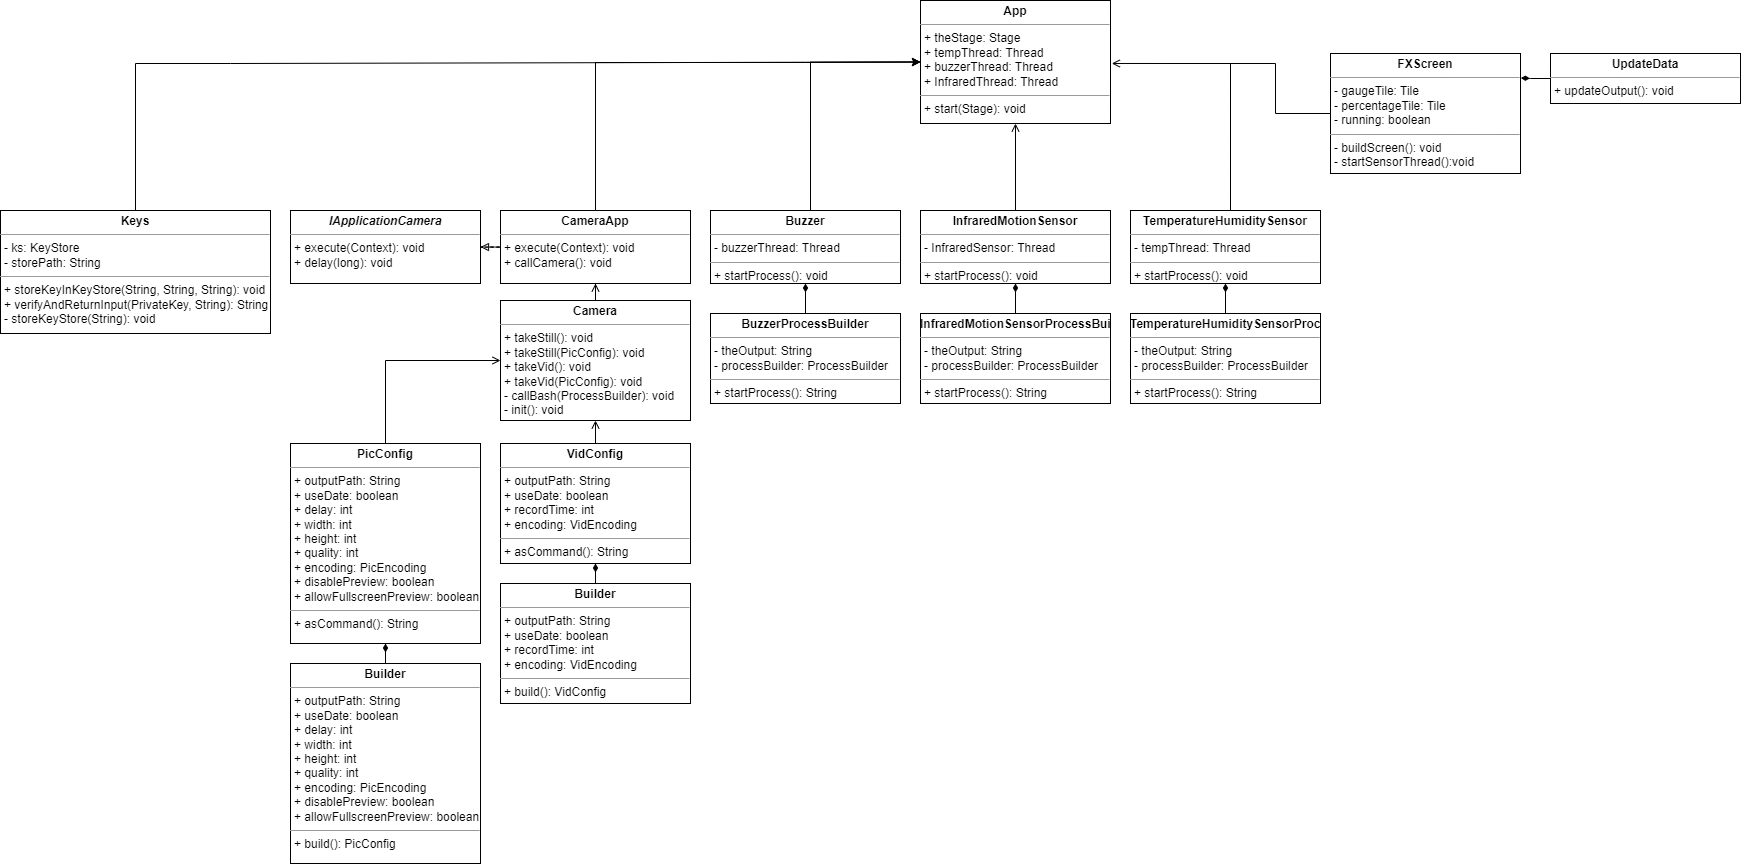

The diagram above was exported from draw.io. Its source (the exported page's mxGraphModel, read from the mxfile embedded in the PNG):
<mxGraphModel dx="2410" dy="2588" grid="1" gridSize="10" guides="1" tooltips="1" connect="1" arrows="1" fold="1" page="1" pageScale="1" pageWidth="850" pageHeight="1100" background="none" math="0" shadow="0">
  <root>
    <mxCell id="0" />
    <mxCell id="1" parent="0" />
    <mxCell id="5d2195bd80daf111-18" value="&lt;p style=&quot;margin:0px;margin-top:4px;text-align:center;&quot;&gt;&lt;b&gt;App&lt;/b&gt;&lt;/p&gt;&lt;hr size=&quot;1&quot;&gt;&lt;p style=&quot;margin:0px;margin-left:4px;&quot;&gt;+ theStage: Stage&lt;/p&gt;&lt;p style=&quot;margin:0px;margin-left:4px;&quot;&gt;+ tempThread: Thread&lt;/p&gt;&lt;p style=&quot;margin:0px;margin-left:4px;&quot;&gt;+ buzzerThread: Thread&lt;/p&gt;&lt;p style=&quot;margin:0px;margin-left:4px;&quot;&gt;+ InfraredThread: Thread&lt;/p&gt;&lt;hr size=&quot;1&quot;&gt;&lt;p style=&quot;margin:0px;margin-left:4px;&quot;&gt;+ start(Stage): void&lt;/p&gt;" style="verticalAlign=top;align=left;overflow=fill;fontSize=12;fontFamily=Helvetica;html=1;rounded=0;shadow=0;comic=0;labelBackgroundColor=none;strokeWidth=1" parent="1" vertex="1">
      <mxGeometry x="490" y="-123" width="190" height="123" as="geometry" />
    </mxCell>
    <mxCell id="Khbox-CjqhHQ2JecQ09V-5" style="edgeStyle=orthogonalEdgeStyle;rounded=0;orthogonalLoop=1;jettySize=auto;html=1;entryX=0;entryY=0.5;entryDx=0;entryDy=0;" edge="1" parent="1" source="p_Sd9zzSAMIINvnIH3J1-1" target="5d2195bd80daf111-18">
      <mxGeometry relative="1" as="geometry">
        <mxPoint x="375" y="-50" as="targetPoint" />
        <Array as="points">
          <mxPoint x="380" y="-61" />
        </Array>
      </mxGeometry>
    </mxCell>
    <mxCell id="p_Sd9zzSAMIINvnIH3J1-1" value="&lt;p style=&quot;margin:0px;margin-top:4px;text-align:center;&quot;&gt;&lt;b&gt;Buzzer&lt;/b&gt;&lt;/p&gt;&lt;hr size=&quot;1&quot;&gt;&lt;p style=&quot;margin:0px;margin-left:4px;&quot;&gt;- buzzerThread: Thread&lt;br&gt;&lt;/p&gt;&lt;hr size=&quot;1&quot;&gt;&lt;p style=&quot;margin:0px;margin-left:4px;&quot;&gt;+ startProcess(): void&lt;/p&gt;" style="verticalAlign=top;align=left;overflow=fill;fontSize=12;fontFamily=Helvetica;html=1;rounded=0;shadow=0;comic=0;labelBackgroundColor=none;strokeWidth=1" parent="1" vertex="1">
      <mxGeometry x="280" y="87" width="190" height="73" as="geometry" />
    </mxCell>
    <mxCell id="p_Sd9zzSAMIINvnIH3J1-21" style="edgeStyle=orthogonalEdgeStyle;rounded=0;orthogonalLoop=1;jettySize=auto;html=1;entryX=0.5;entryY=1;entryDx=0;entryDy=0;endArrow=diamondThin;endFill=1;" parent="1" source="p_Sd9zzSAMIINvnIH3J1-2" target="p_Sd9zzSAMIINvnIH3J1-1" edge="1">
      <mxGeometry relative="1" as="geometry" />
    </mxCell>
    <mxCell id="p_Sd9zzSAMIINvnIH3J1-2" value="&lt;p style=&quot;margin:0px;margin-top:4px;text-align:center;&quot;&gt;&lt;b&gt;BuzzerProcessBuilder&lt;/b&gt;&lt;/p&gt;&lt;hr size=&quot;1&quot;&gt;&lt;p style=&quot;margin:0px;margin-left:4px;&quot;&gt;- theOutput: String&lt;br&gt;&lt;/p&gt;&lt;p style=&quot;margin:0px;margin-left:4px;&quot;&gt;- processBuilder: ProcessBuilder&lt;/p&gt;&lt;hr size=&quot;1&quot;&gt;&lt;p style=&quot;margin:0px;margin-left:4px;&quot;&gt;+ startProcess(): String&lt;/p&gt;" style="verticalAlign=top;align=left;overflow=fill;fontSize=12;fontFamily=Helvetica;html=1;rounded=0;shadow=0;comic=0;labelBackgroundColor=none;strokeWidth=1" parent="1" vertex="1">
      <mxGeometry x="280" y="190" width="190" height="90" as="geometry" />
    </mxCell>
    <mxCell id="p_Sd9zzSAMIINvnIH3J1-44" style="edgeStyle=orthogonalEdgeStyle;rounded=0;orthogonalLoop=1;jettySize=auto;html=1;entryX=0.5;entryY=1;entryDx=0;entryDy=0;fontColor=#000000;endArrow=open;endFill=0;" parent="1" source="p_Sd9zzSAMIINvnIH3J1-3" target="p_Sd9zzSAMIINvnIH3J1-8" edge="1">
      <mxGeometry relative="1" as="geometry" />
    </mxCell>
    <mxCell id="p_Sd9zzSAMIINvnIH3J1-3" value="&lt;p style=&quot;margin:0px;margin-top:4px;text-align:center;&quot;&gt;&lt;b&gt;Camera&lt;/b&gt;&lt;/p&gt;&lt;hr size=&quot;1&quot;&gt;&lt;p style=&quot;margin:0px;margin-left:4px;&quot;&gt;+ takeStill(): void&lt;/p&gt;&lt;p style=&quot;margin:0px;margin-left:4px;&quot;&gt;+ takeStill(PicConfig): void&lt;br&gt;&lt;/p&gt;&lt;p style=&quot;margin: 0px 0px 0px 4px;&quot;&gt;+ takeVid(): void&lt;/p&gt;&lt;p style=&quot;margin: 0px 0px 0px 4px;&quot;&gt;+ takeVid(PicConfig): void&lt;/p&gt;&lt;p style=&quot;margin: 0px 0px 0px 4px;&quot;&gt;- callBash(ProcessBuilder): void&lt;/p&gt;&lt;p style=&quot;margin: 0px 0px 0px 4px;&quot;&gt;- init(): void&lt;/p&gt;" style="verticalAlign=top;align=left;overflow=fill;fontSize=12;fontFamily=Helvetica;html=1;rounded=0;shadow=0;comic=0;labelBackgroundColor=none;strokeWidth=1" parent="1" vertex="1">
      <mxGeometry x="70" y="177" width="190" height="120" as="geometry" />
    </mxCell>
    <mxCell id="p_Sd9zzSAMIINvnIH3J1-42" style="edgeStyle=orthogonalEdgeStyle;rounded=0;orthogonalLoop=1;jettySize=auto;html=1;fontColor=#FF0000;endArrow=none;endFill=0;" parent="1" source="p_Sd9zzSAMIINvnIH3J1-6" edge="1">
      <mxGeometry relative="1" as="geometry">
        <mxPoint x="740" y="-60" as="targetPoint" />
        <Array as="points">
          <mxPoint x="845" y="-10" />
          <mxPoint x="845" y="-60" />
        </Array>
      </mxGeometry>
    </mxCell>
    <mxCell id="p_Sd9zzSAMIINvnIH3J1-6" value="&lt;p style=&quot;margin:0px;margin-top:4px;text-align:center;&quot;&gt;&lt;b&gt;FXScreen&lt;/b&gt;&lt;/p&gt;&lt;hr size=&quot;1&quot;&gt;&lt;p style=&quot;margin:0px;margin-left:4px;&quot;&gt;- gaugeTile: Tile&lt;br&gt;&lt;/p&gt;&lt;p style=&quot;margin:0px;margin-left:4px;&quot;&gt;- percentageTile: Tile&lt;/p&gt;&lt;p style=&quot;margin:0px;margin-left:4px;&quot;&gt;- running: boolean&lt;/p&gt;&lt;hr size=&quot;1&quot;&gt;&lt;p style=&quot;margin:0px;margin-left:4px;&quot;&gt;- buildScreen(): void&lt;/p&gt;&lt;p style=&quot;margin:0px;margin-left:4px;&quot;&gt;- startSensorThread():void&lt;/p&gt;" style="verticalAlign=top;align=left;overflow=fill;fontSize=12;fontFamily=Helvetica;html=1;rounded=0;shadow=0;comic=0;labelBackgroundColor=none;strokeWidth=1" parent="1" vertex="1">
      <mxGeometry x="900" y="-70" width="190" height="120" as="geometry" />
    </mxCell>
    <mxCell id="p_Sd9zzSAMIINvnIH3J1-7" value="&lt;p style=&quot;margin:0px;margin-top:4px;text-align:center;&quot;&gt;&lt;b&gt;&lt;i&gt;IApplicationCamera&lt;/i&gt;&lt;/b&gt;&lt;/p&gt;&lt;hr size=&quot;1&quot;&gt;&lt;p style=&quot;margin:0px;margin-left:4px;&quot;&gt;+ execute(Context): void&lt;/p&gt;&lt;p style=&quot;margin:0px;margin-left:4px;&quot;&gt;+ delay(long): void&lt;/p&gt;" style="verticalAlign=top;align=left;overflow=fill;fontSize=12;fontFamily=Helvetica;html=1;rounded=0;shadow=0;comic=0;labelBackgroundColor=none;strokeWidth=1" parent="1" vertex="1">
      <mxGeometry x="-140" y="87" width="190" height="73" as="geometry" />
    </mxCell>
    <mxCell id="p_Sd9zzSAMIINvnIH3J1-24" style="edgeStyle=orthogonalEdgeStyle;rounded=0;orthogonalLoop=1;jettySize=auto;html=1;entryX=1;entryY=0.5;entryDx=0;entryDy=0;endArrow=block;endFill=0;dashed=1;" parent="1" source="p_Sd9zzSAMIINvnIH3J1-8" target="p_Sd9zzSAMIINvnIH3J1-7" edge="1">
      <mxGeometry relative="1" as="geometry" />
    </mxCell>
    <mxCell id="p_Sd9zzSAMIINvnIH3J1-46" style="edgeStyle=orthogonalEdgeStyle;rounded=0;orthogonalLoop=1;jettySize=auto;html=1;fontColor=#000000;endArrow=open;endFill=0;entryX=0;entryY=0.5;entryDx=0;entryDy=0;" parent="1" source="p_Sd9zzSAMIINvnIH3J1-8" target="5d2195bd80daf111-18" edge="1">
      <mxGeometry relative="1" as="geometry">
        <mxPoint x="165" y="-43" as="targetPoint" />
        <Array as="points">
          <mxPoint x="165" y="-61" />
          <mxPoint x="375" y="-61" />
        </Array>
      </mxGeometry>
    </mxCell>
    <mxCell id="p_Sd9zzSAMIINvnIH3J1-8" value="&lt;p style=&quot;margin:0px;margin-top:4px;text-align:center;&quot;&gt;&lt;b&gt;CameraApp&lt;/b&gt;&lt;/p&gt;&lt;hr size=&quot;1&quot;&gt;&lt;p style=&quot;margin:0px;margin-left:4px;&quot;&gt;+ execute(Context): void&lt;/p&gt;&lt;p style=&quot;margin:0px;margin-left:4px;&quot;&gt;+ callCamera(): void&lt;/p&gt;" style="verticalAlign=top;align=left;overflow=fill;fontSize=12;fontFamily=Helvetica;html=1;rounded=0;shadow=0;comic=0;labelBackgroundColor=none;strokeWidth=1" parent="1" vertex="1">
      <mxGeometry x="70" y="87" width="190" height="73" as="geometry" />
    </mxCell>
    <mxCell id="p_Sd9zzSAMIINvnIH3J1-31" style="edgeStyle=orthogonalEdgeStyle;rounded=0;orthogonalLoop=1;jettySize=auto;html=1;entryX=0.5;entryY=1;entryDx=0;entryDy=0;fontColor=#FF0000;endArrow=open;endFill=0;" parent="1" source="p_Sd9zzSAMIINvnIH3J1-9" target="5d2195bd80daf111-18" edge="1">
      <mxGeometry relative="1" as="geometry" />
    </mxCell>
    <mxCell id="p_Sd9zzSAMIINvnIH3J1-9" value="&lt;p style=&quot;margin:0px;margin-top:4px;text-align:center;&quot;&gt;&lt;b&gt;InfraredMotionSensor&lt;/b&gt;&lt;/p&gt;&lt;hr size=&quot;1&quot;&gt;&lt;p style=&quot;margin:0px;margin-left:4px;&quot;&gt;- InfraredSensor: Thread&lt;br&gt;&lt;/p&gt;&lt;hr size=&quot;1&quot;&gt;&lt;p style=&quot;margin:0px;margin-left:4px;&quot;&gt;+ startProcess(): void&lt;/p&gt;" style="verticalAlign=top;align=left;overflow=fill;fontSize=12;fontFamily=Helvetica;html=1;rounded=0;shadow=0;comic=0;labelBackgroundColor=none;strokeWidth=1" parent="1" vertex="1">
      <mxGeometry x="490" y="87" width="190" height="73" as="geometry" />
    </mxCell>
    <mxCell id="p_Sd9zzSAMIINvnIH3J1-22" style="edgeStyle=orthogonalEdgeStyle;rounded=0;orthogonalLoop=1;jettySize=auto;html=1;entryX=0.5;entryY=1;entryDx=0;entryDy=0;endArrow=diamondThin;endFill=1;" parent="1" source="p_Sd9zzSAMIINvnIH3J1-10" target="p_Sd9zzSAMIINvnIH3J1-9" edge="1">
      <mxGeometry relative="1" as="geometry" />
    </mxCell>
    <mxCell id="p_Sd9zzSAMIINvnIH3J1-10" value="&lt;p style=&quot;margin:0px;margin-top:4px;text-align:center;&quot;&gt;&lt;b&gt;InfraredMotionSensorProcessBuilder&lt;/b&gt;&lt;/p&gt;&lt;hr size=&quot;1&quot;&gt;&lt;p style=&quot;margin:0px;margin-left:4px;&quot;&gt;- theOutput: String&lt;br&gt;&lt;/p&gt;&lt;p style=&quot;margin:0px;margin-left:4px;&quot;&gt;- processBuilder: ProcessBuilder&lt;/p&gt;&lt;hr size=&quot;1&quot;&gt;&lt;p style=&quot;margin:0px;margin-left:4px;&quot;&gt;+ startProcess(): String&lt;/p&gt;" style="verticalAlign=top;align=left;overflow=fill;fontSize=12;fontFamily=Helvetica;html=1;rounded=0;shadow=0;comic=0;labelBackgroundColor=none;strokeWidth=1" parent="1" vertex="1">
      <mxGeometry x="490" y="190" width="190" height="90" as="geometry" />
    </mxCell>
    <mxCell id="p_Sd9zzSAMIINvnIH3J1-43" style="edgeStyle=orthogonalEdgeStyle;rounded=0;orthogonalLoop=1;jettySize=auto;html=1;fontColor=#FF0000;endArrow=open;endFill=0;entryX=1.007;entryY=0.512;entryDx=0;entryDy=0;entryPerimeter=0;" parent="1" source="p_Sd9zzSAMIINvnIH3J1-12" target="5d2195bd80daf111-18" edge="1">
      <mxGeometry relative="1" as="geometry">
        <mxPoint x="710" y="-60" as="targetPoint" />
        <Array as="points">
          <mxPoint x="800" y="-60" />
        </Array>
      </mxGeometry>
    </mxCell>
    <mxCell id="p_Sd9zzSAMIINvnIH3J1-12" value="&lt;p style=&quot;margin:0px;margin-top:4px;text-align:center;&quot;&gt;&lt;b&gt;TemperatureHumiditySensor&lt;/b&gt;&lt;/p&gt;&lt;hr size=&quot;1&quot;&gt;&lt;p style=&quot;margin:0px;margin-left:4px;&quot;&gt;- tempThread: Thread&lt;br&gt;&lt;/p&gt;&lt;hr size=&quot;1&quot;&gt;&lt;p style=&quot;margin:0px;margin-left:4px;&quot;&gt;+ startProcess(): void&lt;/p&gt;" style="verticalAlign=top;align=left;overflow=fill;fontSize=12;fontFamily=Helvetica;html=1;rounded=0;shadow=0;comic=0;labelBackgroundColor=none;strokeWidth=1" parent="1" vertex="1">
      <mxGeometry x="700" y="87" width="190" height="73" as="geometry" />
    </mxCell>
    <mxCell id="p_Sd9zzSAMIINvnIH3J1-23" style="edgeStyle=orthogonalEdgeStyle;rounded=0;orthogonalLoop=1;jettySize=auto;html=1;entryX=0.5;entryY=1;entryDx=0;entryDy=0;endArrow=diamondThin;endFill=1;" parent="1" source="p_Sd9zzSAMIINvnIH3J1-13" target="p_Sd9zzSAMIINvnIH3J1-12" edge="1">
      <mxGeometry relative="1" as="geometry" />
    </mxCell>
    <mxCell id="p_Sd9zzSAMIINvnIH3J1-13" value="&lt;p style=&quot;margin:0px;margin-top:4px;text-align:center;&quot;&gt;&lt;b&gt;TemperatureHumiditySensorProcessBuilder&lt;/b&gt;&lt;/p&gt;&lt;hr size=&quot;1&quot;&gt;&lt;p style=&quot;margin:0px;margin-left:4px;&quot;&gt;- theOutput: String&lt;br&gt;&lt;/p&gt;&lt;p style=&quot;margin:0px;margin-left:4px;&quot;&gt;- processBuilder: ProcessBuilder&lt;/p&gt;&lt;hr size=&quot;1&quot;&gt;&lt;p style=&quot;margin:0px;margin-left:4px;&quot;&gt;+ startProcess(): String&lt;/p&gt;" style="verticalAlign=top;align=left;overflow=fill;fontSize=12;fontFamily=Helvetica;html=1;rounded=0;shadow=0;comic=0;labelBackgroundColor=none;strokeWidth=1" parent="1" vertex="1">
      <mxGeometry x="700" y="190" width="190" height="90" as="geometry" />
    </mxCell>
    <mxCell id="p_Sd9zzSAMIINvnIH3J1-25" style="edgeStyle=orthogonalEdgeStyle;rounded=0;orthogonalLoop=1;jettySize=auto;html=1;entryX=1.002;entryY=0.204;entryDx=0;entryDy=0;entryPerimeter=0;fontColor=#FF0000;endArrow=diamondThin;endFill=1;" parent="1" source="p_Sd9zzSAMIINvnIH3J1-14" target="p_Sd9zzSAMIINvnIH3J1-6" edge="1">
      <mxGeometry relative="1" as="geometry" />
    </mxCell>
    <mxCell id="p_Sd9zzSAMIINvnIH3J1-14" value="&lt;p style=&quot;margin:0px;margin-top:4px;text-align:center;&quot;&gt;&lt;b&gt;UpdateData&lt;/b&gt;&lt;/p&gt;&lt;hr size=&quot;1&quot;&gt;&lt;p style=&quot;margin:0px;margin-left:4px;&quot;&gt;+ updateOutput(): void&lt;/p&gt;" style="verticalAlign=top;align=left;overflow=fill;fontSize=12;fontFamily=Helvetica;html=1;rounded=0;shadow=0;comic=0;labelBackgroundColor=none;strokeWidth=1" parent="1" vertex="1">
      <mxGeometry x="1120" y="-70" width="190" height="50" as="geometry" />
    </mxCell>
    <mxCell id="p_Sd9zzSAMIINvnIH3J1-48" style="edgeStyle=orthogonalEdgeStyle;rounded=0;orthogonalLoop=1;jettySize=auto;html=1;entryX=0;entryY=0.5;entryDx=0;entryDy=0;fontColor=#000000;endArrow=open;endFill=0;" parent="1" source="p_Sd9zzSAMIINvnIH3J1-15" target="p_Sd9zzSAMIINvnIH3J1-3" edge="1">
      <mxGeometry relative="1" as="geometry">
        <Array as="points">
          <mxPoint x="-45" y="237" />
        </Array>
      </mxGeometry>
    </mxCell>
    <mxCell id="p_Sd9zzSAMIINvnIH3J1-15" value="&lt;p style=&quot;margin:0px;margin-top:4px;text-align:center;&quot;&gt;&lt;b&gt;PicConfig&lt;/b&gt;&lt;/p&gt;&lt;hr size=&quot;1&quot;&gt;&lt;p style=&quot;margin:0px;margin-left:4px;&quot;&gt;+ outputPath: String&lt;br&gt;&lt;/p&gt;&lt;p style=&quot;margin:0px;margin-left:4px;&quot;&gt;+ useDate: boolean&lt;/p&gt;&lt;p style=&quot;margin:0px;margin-left:4px;&quot;&gt;+ delay: int&lt;/p&gt;&lt;p style=&quot;margin:0px;margin-left:4px;&quot;&gt;+ width: int&lt;/p&gt;&lt;p style=&quot;margin:0px;margin-left:4px;&quot;&gt;+ height: int&lt;/p&gt;&lt;p style=&quot;margin:0px;margin-left:4px;&quot;&gt;+ quality: int&lt;/p&gt;&lt;p style=&quot;margin:0px;margin-left:4px;&quot;&gt;+ encoding: PicEncoding&lt;/p&gt;&lt;p style=&quot;margin:0px;margin-left:4px;&quot;&gt;+ disablePreview: boolean&lt;/p&gt;&lt;p style=&quot;margin:0px;margin-left:4px;&quot;&gt;+ allowFullscreenPreview: boolean&lt;/p&gt;&lt;hr size=&quot;1&quot;&gt;&lt;p style=&quot;margin:0px;margin-left:4px;&quot;&gt;+ asCommand(): String&lt;/p&gt;" style="verticalAlign=top;align=left;overflow=fill;fontSize=12;fontFamily=Helvetica;html=1;rounded=0;shadow=0;comic=0;labelBackgroundColor=none;strokeWidth=1" parent="1" vertex="1">
      <mxGeometry x="-140" y="320" width="190" height="200" as="geometry" />
    </mxCell>
    <mxCell id="p_Sd9zzSAMIINvnIH3J1-19" style="edgeStyle=orthogonalEdgeStyle;rounded=0;orthogonalLoop=1;jettySize=auto;html=1;entryX=0.5;entryY=1;entryDx=0;entryDy=0;endArrow=diamondThin;endFill=1;" parent="1" source="p_Sd9zzSAMIINvnIH3J1-16" target="p_Sd9zzSAMIINvnIH3J1-15" edge="1">
      <mxGeometry relative="1" as="geometry" />
    </mxCell>
    <mxCell id="p_Sd9zzSAMIINvnIH3J1-16" value="&lt;p style=&quot;margin:0px;margin-top:4px;text-align:center;&quot;&gt;&lt;b&gt;Builder&lt;/b&gt;&lt;/p&gt;&lt;hr size=&quot;1&quot;&gt;&lt;p style=&quot;margin:0px;margin-left:4px;&quot;&gt;+ outputPath: String&lt;br&gt;&lt;/p&gt;&lt;p style=&quot;margin:0px;margin-left:4px;&quot;&gt;+ useDate: boolean&lt;/p&gt;&lt;p style=&quot;margin:0px;margin-left:4px;&quot;&gt;+ delay: int&lt;/p&gt;&lt;p style=&quot;margin:0px;margin-left:4px;&quot;&gt;+ width: int&lt;/p&gt;&lt;p style=&quot;margin:0px;margin-left:4px;&quot;&gt;+ height: int&lt;/p&gt;&lt;p style=&quot;margin:0px;margin-left:4px;&quot;&gt;+ quality: int&lt;/p&gt;&lt;p style=&quot;margin:0px;margin-left:4px;&quot;&gt;+ encoding: PicEncoding&lt;/p&gt;&lt;p style=&quot;margin:0px;margin-left:4px;&quot;&gt;+ disablePreview: boolean&lt;/p&gt;&lt;p style=&quot;margin:0px;margin-left:4px;&quot;&gt;+ allowFullscreenPreview: boolean&lt;/p&gt;&lt;hr size=&quot;1&quot;&gt;&lt;p style=&quot;margin:0px;margin-left:4px;&quot;&gt;+ build(): PicConfig&lt;/p&gt;" style="verticalAlign=top;align=left;overflow=fill;fontSize=12;fontFamily=Helvetica;html=1;rounded=0;shadow=0;comic=0;labelBackgroundColor=none;strokeWidth=1" parent="1" vertex="1">
      <mxGeometry x="-140" y="540" width="190" height="200" as="geometry" />
    </mxCell>
    <mxCell id="p_Sd9zzSAMIINvnIH3J1-47" style="edgeStyle=orthogonalEdgeStyle;rounded=0;orthogonalLoop=1;jettySize=auto;html=1;entryX=0.5;entryY=1;entryDx=0;entryDy=0;fontColor=#000000;endArrow=open;endFill=0;" parent="1" source="p_Sd9zzSAMIINvnIH3J1-17" target="p_Sd9zzSAMIINvnIH3J1-3" edge="1">
      <mxGeometry relative="1" as="geometry" />
    </mxCell>
    <mxCell id="p_Sd9zzSAMIINvnIH3J1-17" value="&lt;p style=&quot;margin:0px;margin-top:4px;text-align:center;&quot;&gt;&lt;b&gt;VidConfig&lt;/b&gt;&lt;/p&gt;&lt;hr size=&quot;1&quot;&gt;&lt;p style=&quot;margin:0px;margin-left:4px;&quot;&gt;+ outputPath: String&lt;br&gt;&lt;/p&gt;&lt;p style=&quot;margin:0px;margin-left:4px;&quot;&gt;+ useDate: boolean&lt;/p&gt;&lt;p style=&quot;margin:0px;margin-left:4px;&quot;&gt;+ recordTime: int&lt;/p&gt;&lt;p style=&quot;margin:0px;margin-left:4px;&quot;&gt;+ encoding: VidEncoding&lt;/p&gt;&lt;hr size=&quot;1&quot;&gt;&lt;p style=&quot;margin:0px;margin-left:4px;&quot;&gt;+ asCommand(): String&lt;/p&gt;" style="verticalAlign=top;align=left;overflow=fill;fontSize=12;fontFamily=Helvetica;html=1;rounded=0;shadow=0;comic=0;labelBackgroundColor=none;strokeWidth=1" parent="1" vertex="1">
      <mxGeometry x="70" y="320" width="190" height="120" as="geometry" />
    </mxCell>
    <mxCell id="p_Sd9zzSAMIINvnIH3J1-20" style="edgeStyle=orthogonalEdgeStyle;rounded=0;orthogonalLoop=1;jettySize=auto;html=1;entryX=0.5;entryY=1;entryDx=0;entryDy=0;endArrow=diamondThin;endFill=1;" parent="1" source="p_Sd9zzSAMIINvnIH3J1-18" target="p_Sd9zzSAMIINvnIH3J1-17" edge="1">
      <mxGeometry relative="1" as="geometry" />
    </mxCell>
    <mxCell id="p_Sd9zzSAMIINvnIH3J1-18" value="&lt;p style=&quot;margin:0px;margin-top:4px;text-align:center;&quot;&gt;&lt;b&gt;Builder&lt;/b&gt;&lt;/p&gt;&lt;hr size=&quot;1&quot;&gt;&lt;p style=&quot;margin:0px;margin-left:4px;&quot;&gt;+ outputPath: String&lt;br&gt;&lt;/p&gt;&lt;p style=&quot;margin:0px;margin-left:4px;&quot;&gt;+ useDate: boolean&lt;/p&gt;&lt;p style=&quot;margin:0px;margin-left:4px;&quot;&gt;+ recordTime: int&lt;/p&gt;&lt;p style=&quot;margin:0px;margin-left:4px;&quot;&gt;+ encoding: VidEncoding&lt;/p&gt;&lt;hr size=&quot;1&quot;&gt;&lt;p style=&quot;margin:0px;margin-left:4px;&quot;&gt;+ build(): VidConfig&lt;/p&gt;" style="verticalAlign=top;align=left;overflow=fill;fontSize=12;fontFamily=Helvetica;html=1;rounded=0;shadow=0;comic=0;labelBackgroundColor=none;strokeWidth=1" parent="1" vertex="1">
      <mxGeometry x="70" y="460" width="190" height="120" as="geometry" />
    </mxCell>
    <mxCell id="Khbox-CjqhHQ2JecQ09V-3" style="edgeStyle=orthogonalEdgeStyle;rounded=0;orthogonalLoop=1;jettySize=auto;html=1;entryX=0;entryY=0.5;entryDx=0;entryDy=0;" edge="1" parent="1" source="Khbox-CjqhHQ2JecQ09V-1" target="5d2195bd80daf111-18">
      <mxGeometry relative="1" as="geometry">
        <mxPoint x="490" y="-60" as="targetPoint" />
        <Array as="points">
          <mxPoint x="-295" y="-60" />
          <mxPoint x="-200" y="-60" />
          <mxPoint x="-200" y="-61" />
        </Array>
      </mxGeometry>
    </mxCell>
    <mxCell id="Khbox-CjqhHQ2JecQ09V-1" value="&lt;p style=&quot;margin:0px;margin-top:4px;text-align:center;&quot;&gt;&lt;b&gt;Keys&lt;/b&gt;&lt;/p&gt;&lt;hr size=&quot;1&quot;&gt;&lt;p style=&quot;margin:0px;margin-left:4px;&quot;&gt;- ks: KeyStore&lt;br&gt;&lt;/p&gt;&lt;p style=&quot;margin:0px;margin-left:4px;&quot;&gt;- storePath: String&lt;/p&gt;&lt;hr size=&quot;1&quot;&gt;&lt;p style=&quot;margin:0px;margin-left:4px;&quot;&gt;+ storeKeyInKeyStore(String, String, String): void&lt;/p&gt;&lt;p style=&quot;margin:0px;margin-left:4px;&quot;&gt;+ verifyAndReturnInput(PrivateKey, String): String&lt;/p&gt;&lt;p style=&quot;margin:0px;margin-left:4px;&quot;&gt;- storeKeyStore(String): void&lt;/p&gt;" style="verticalAlign=top;align=left;overflow=fill;fontSize=12;fontFamily=Helvetica;html=1;rounded=0;shadow=0;comic=0;labelBackgroundColor=none;strokeWidth=1" vertex="1" parent="1">
      <mxGeometry x="-430" y="87" width="270" height="123" as="geometry" />
    </mxCell>
  </root>
</mxGraphModel>